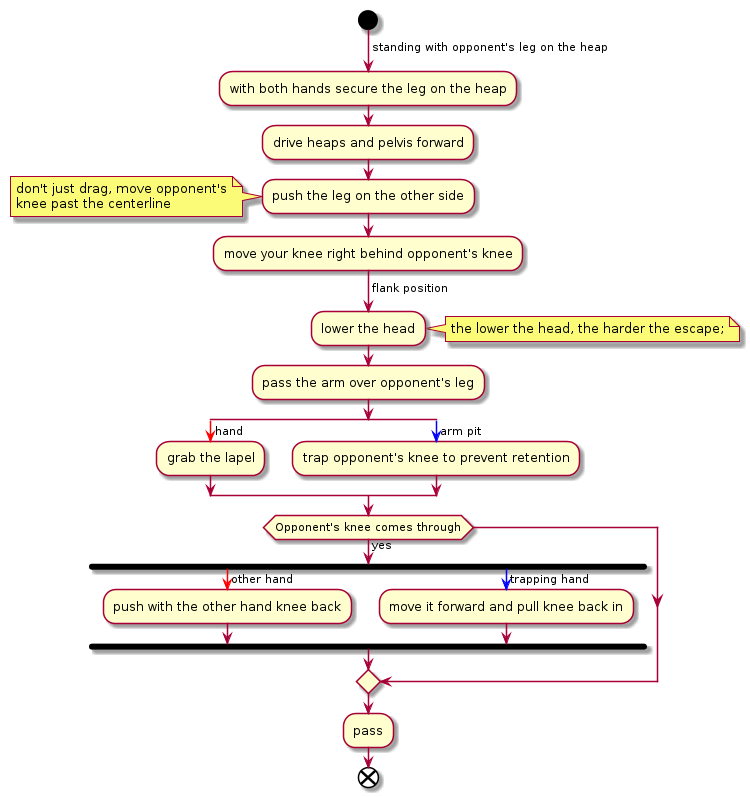

The diagram above was rendered by PlantUML. Its source (embedded in the PNG):
@startuml
start
-> standing with opponent's leg on the heap;
:with both hands secure the leg on the heap;
:drive heaps and pelvis forward;
:push the leg on the other side;
note left
don't just drag, move opponent's
knee past the centerline
end note
:move your knee right behind opponent's knee;
-> flank position;
:lower the head;
note right
the lower the head, the harder the escape;
end note
:pass the arm over opponent's leg;
split
-[#red]-> hand;
:grab the lapel;
split again
-[#blue]->  arm pit;
:trap opponent's knee to prevent retention;
end split
if (Opponent's knee comes through) then (yes)
  fork
  -[#red]-> other hand;
  :push with the other hand knee back;
  fork again
  -[#blue]-> trapping hand;
  :move it forward and pull knee back in;
  end fork
endif
:pass;
end
@enduml